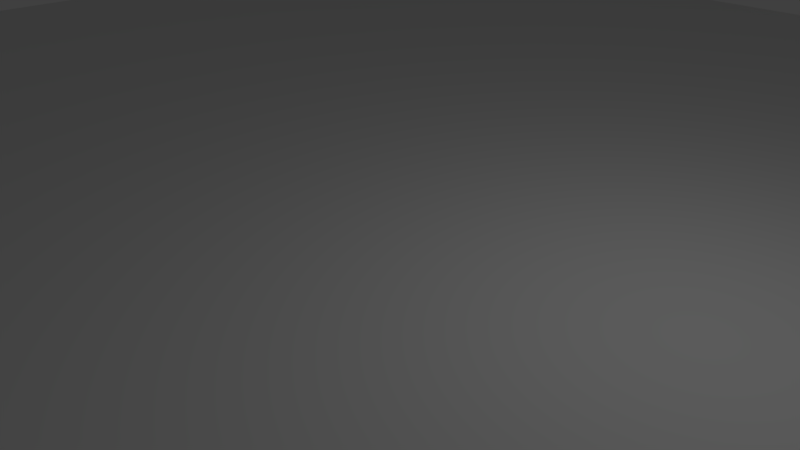 # Source: flat_map.blend  (saved by Blender 2.79.0; exported with 4.5.12 LTS)
import bpy
from mathutils import Matrix  # noqa: F401  (used for matrix-valued properties, if any)

bpy.ops.wm.read_factory_settings(use_empty=True)
scene = bpy.context.scene
scene.name = 'Scene'

# ---- collections
col_collection_1 = bpy.data.collections.new('Collection 1'); scene.collection.children.link(col_collection_1)

# ---- materials (node trees are filled in below, after node groups)
mat_material = bpy.data.materials.new('Material')
mat_material.alpha_threshold = 0.0
mat_material.use_transparent_shadow = False
mat_material.roughness = 0.5
mat_material.line_color = (0.0, 0.0, 0.0, 1.0)

# ---- material node trees

# ---- world
world_world = bpy.data.worlds.new('World'); scene.world = world_world
world_world.color = (0.05088, 0.05088, 0.05088)
world_world.use_sun_shadow = False
world_world.sun_shadow_jitter_overblur = 0.0
world_world.cycles.sampling_method = 'MANUAL'

# ---- cameras
cam_camera = bpy.data.cameras.new('Camera')
cam_camera.clip_end = 100.0
cam_camera.lens = 35.0
cam_camera.sensor_width = 32.0
cam_camera.sensor_height = 18.0
cam_camera.ortho_scale = 7.314
cam_camera.dof.focus_distance = 0.0
cam_camera.dof.aperture_fstop = 128.0

# ---- lights
light_lamp = bpy.data.lights.new('Lamp', 'POINT')
light_lamp.transmission_factor = 0.0
light_lamp.cutoff_distance = 30.0
light_lamp.energy = 100.0
light_lamp.shadow_buffer_clip_start = 1.001
light_lamp.shadow_soft_size = 0.1
light_lamp.shadow_maximum_resolution = 0.006
light_lamp.use_absolute_resolution = True

# ---- meshes
me_cube = bpy.data.meshes.new('Cube')
me_cube.from_pydata([(1.0, 1.0, -1.0), (1.0, -1.0, -1.0), (-1.0, -1.0, -1.0), (-1.0, 1.0, -1.0), (1.0, 1.0, 1.0), (1.0, -1.0, 1.0), (-1.0, -1.0, 1.0), (-1.0, 1.0, 1.0)], [], [(0, 1, 2, 3), (4, 7, 6, 5), (0, 4, 5, 1), (1, 5, 6, 2), (2, 6, 7, 3), (4, 0, 3, 7)])
me_cube.materials.append(mat_material)
me_cube.use_remesh_preserve_volume = False
me_cube.use_remesh_preserve_attributes = False
me_cube.use_mirror_vertex_groups = False
me_cube.update()

# ---- objects
ob_cube = bpy.data.objects.new('Cube', me_cube)
ob_lamp = bpy.data.objects.new('Lamp', light_lamp)
ob_camera = bpy.data.objects.new('Camera', cam_camera)

# ---- transforms, parenting, visibility, modifiers, constraints
ob_cube.location = (0.0, 0.0, 0.0)
ob_cube.scale = (16.0, 16.0, 0.25)
ob_cube.lock_rotations_4d = False
ob_cube.empty_display_type = 'ARROWS'
ob_cube.lineart.crease_threshold = 0.0
ob_lamp.location = (4.076, 1.005, 5.904)
ob_lamp.rotation_euler = (0.6503, 0.05522, 1.866)
ob_lamp.lock_rotations_4d = False
ob_lamp.empty_display_type = 'ARROWS'
ob_lamp.color = (0.0, 0.0, 0.0, 0.0)
ob_lamp.lineart.crease_threshold = 0.0
ob_camera.location = (7.481, -6.508, 5.344)
ob_camera.rotation_euler = (1.109, 0.0, 0.8149)
ob_camera.lock_rotations_4d = False
ob_camera.empty_display_type = 'ARROWS'
ob_camera.color = (0.0, 0.0, 0.0, 0.0)
ob_camera.display_type = 'WIRE'
ob_camera.lineart.crease_threshold = 0.0

# ---- collection membership
col_collection_1.objects.link(ob_cube)
col_collection_1.objects.link(ob_lamp)
col_collection_1.objects.link(ob_camera)

# ---- scene / render settings (as saved in the file)
scene.camera = ob_camera
scene.frame_start = 1; scene.frame_end = 250; scene.frame_set(1)
scene.render.engine = 'BLENDER_EEVEE_NEXT'
scene.render.resolution_percentage = 50
scene.render.dither_intensity = 0.0
scene.cycles.use_denoising = False
scene.cycles.samples = 128
scene.cycles.sampling_pattern = 'TABULATED_SOBOL'
scene.cycles.use_adaptive_sampling = False
scene.cycles.use_light_tree = False
scene.cycles.blur_glossy = 0.0
scene.cycles.sample_clamp_indirect = 0.0
scene.view_settings.view_transform = 'Standard'
bpy.context.view_layer.update()
